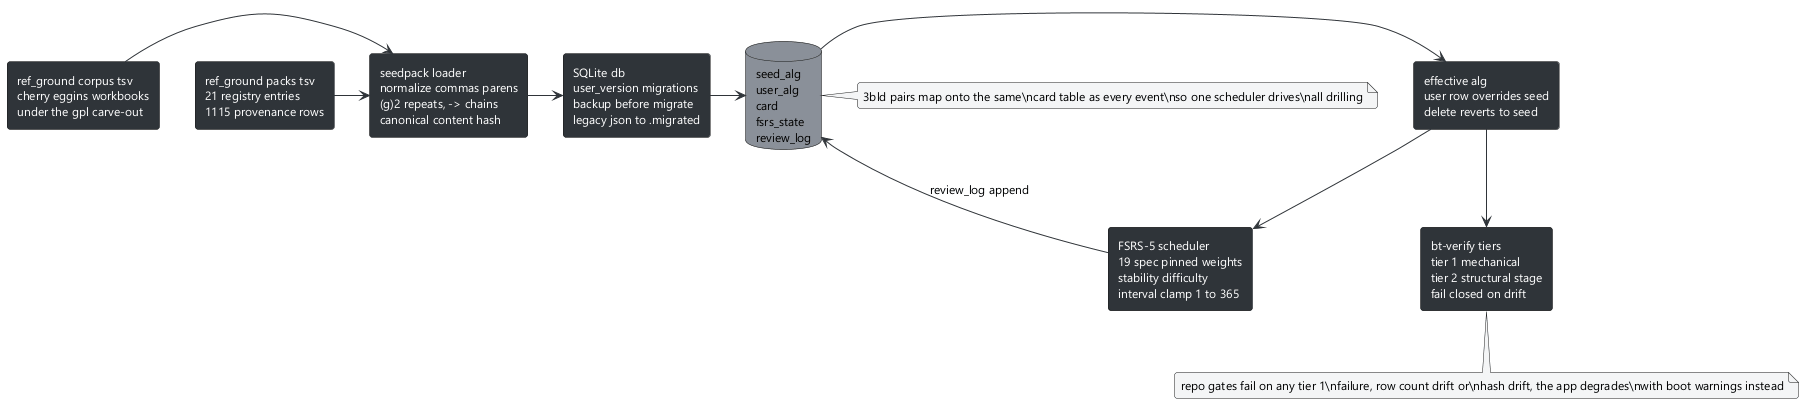

The diagram above was rendered by PlantUML. Its source (embedded in the PNG):
@startuml 04-data
skinparam backgroundColor #FFFFFF
skinparam defaultFontName Segoe UI
skinparam defaultFontSize 12
skinparam roundCorner 6
skinparam ArrowColor #2f3439
skinparam rectangleBackgroundColor #2f3439
skinparam rectangleFontColor #FFFFFF
skinparam databaseBackgroundColor #8a9099
skinparam NoteBackgroundColor #f4f5f6
rectangle "ref_ground corpus tsv\ncherry eggins workbooks\nunder the gpl carve-out" as tsv
rectangle "ref_ground packs tsv\n21 registry entries\n1115 provenance rows" as packs
rectangle "seedpack loader\nnormalize commas parens\n(g)2 repeats, -> chains\ncanonical content hash" as loader
rectangle "SQLite db\nuser_version migrations\nbackup before migrate\nlegacy json to .migrated" as db
database "seed_alg\nuser_alg\ncard\nfsrs_state\nreview_log" as tables
rectangle "effective alg\nuser row overrides seed\ndelete reverts to seed" as overlay
rectangle "bt-verify tiers\ntier 1 mechanical\ntier 2 structural stage\nfail closed on drift" as verify
rectangle "FSRS-5 scheduler\n19 spec pinned weights\nstability difficulty\ninterval clamp 1 to 365" as fsrs
tsv -> loader
packs -> loader
loader -> db
db -> tables
tables -> overlay
overlay --> verify
overlay --> fsrs
fsrs --> tables : review_log append
note bottom of verify
  repo gates fail on any tier 1\nfailure, row count drift or\nhash drift, the app degrades\nwith boot warnings instead
end note
note right of tables
  3bld pairs map onto the same\ncard table as every event\nso one scheduler drives\nall drilling
end note
@enduml